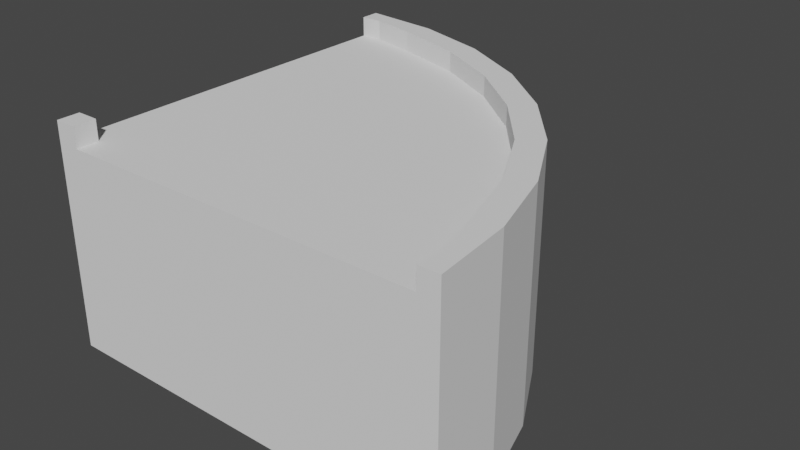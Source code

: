 # Source: bend_90.blend  (saved by Blender 2.93.21; exported with 4.5.12 LTS)
import bpy
from mathutils import Matrix  # noqa: F401  (used for matrix-valued properties, if any)

bpy.ops.wm.read_factory_settings(use_empty=True)
scene = bpy.context.scene
scene.name = 'Scene'

# ---- collections
col_collection = bpy.data.collections.new('Collection'); scene.collection.children.link(col_collection)

# ---- world
world_world = bpy.data.worlds.new('World'); scene.world = world_world
world_world.use_nodes = True; world_world.node_tree.nodes.clear()
_N = world_world.node_tree.nodes; _L = world_world.node_tree.links
n0 = _N.new('ShaderNodeOutputWorld'); n0.name = 'World Output'; n0.location = (300, 300)
n1 = _N.new('ShaderNodeBackground'); n1.name = 'Background'; n1.location = (10, 300)
n1.inputs[0].default_value = (0.05088, 0.05088, 0.05088, 1.0)
_L.new(n1.outputs[0], n0.inputs[0])
n0.is_active_output = True
world_world.color = (0.05088, 0.05088, 0.05088)
world_world.use_sun_shadow = False
world_world.sun_shadow_jitter_overblur = 0.0

# ---- meshes
me_circle_009 = bpy.data.meshes.new('Circle.009')
me_circle_009.from_pydata([(0.0, 12.0, 0.0), (0.0, 1.431e-07, 0.0), (12.0, 1.431e-07, 0.0), (11.77, 2.341, 0.0), (11.09, 4.592, 0.0), (9.978, 6.667, 0.0), (8.485, 8.485, 0.0), (6.667, 9.978, 0.0), (4.592, 11.09, 0.0), (2.341, 11.77, 0.0), (0.6612, 11.4, 0.0), (0.6612, 0.6612, 0.0), (11.4, 0.6612, 0.0), (11.09, 2.041, 0.0), (10.43, 4.201, 0.0), (9.369, 6.192, 0.0), (7.937, 7.937, 0.0), (6.192, 9.369, 0.0), (4.201, 10.43, 0.0), (2.041, 11.09, 0.0), (0.6612, 11.4, 6.0), (0.6612, 0.6612, 6.0), (11.4, 0.6612, 6.0), (11.09, 2.041, 6.0), (10.43, 4.201, 6.0), (9.369, 6.192, 6.0), (7.937, 7.937, 6.0), (6.192, 9.369, 6.0), (4.201, 10.43, 6.0), (2.041, 11.09, 6.0), (0.0, 12.0, 6.0), (0.0, 1.431e-07, 6.0), (12.0, 1.431e-07, 6.0), (11.77, 2.341, 6.0), (11.09, 4.592, 6.0), (9.978, 6.667, 6.0), (8.485, 8.485, 6.0), (6.667, 9.978, 6.0), (4.592, 11.09, 6.0), (2.341, 11.77, 6.0), (0.0, 11.4, 6.0), (0.6612, 1.431e-07, 6.0), (0.0, 0.6612, 6.0), (11.4, 1.431e-07, 6.0), (11.09, 2.041, 6.6), (11.4, 0.6612, 6.6), (10.43, 4.201, 6.6), (9.369, 6.192, 6.6), (7.937, 7.937, 6.6), (6.192, 9.369, 6.6), (4.201, 10.43, 6.6), (2.041, 11.09, 6.6), (0.6612, 11.4, 6.6), (0.0, 0.6612, 6.6), (0.0, 1.431e-07, 6.6), (0.6612, 1.431e-07, 6.6), (11.77, 2.341, 6.6), (12.0, 1.431e-07, 6.6), (11.09, 4.592, 6.6), (9.978, 6.667, 6.6), (8.485, 8.485, 6.6), (6.667, 9.978, 6.6), (4.592, 11.09, 6.6), (2.341, 11.77, 6.6), (0.0, 12.0, 6.6), (0.6612, 0.6612, 6.6), (0.0, 11.4, 6.6), (11.4, 1.431e-07, 6.6)], [], [(11, 10, 19, 18, 17, 16, 15, 14, 13, 12), (11, 1, 0, 10), (12, 2, 1, 11), (13, 3, 2, 12), (14, 4, 3, 13), (15, 5, 4, 14), (16, 6, 5, 15), (17, 7, 6, 16), (18, 8, 7, 17), (19, 9, 8, 18), (10, 0, 9, 19), (21, 22, 23, 24, 25, 26, 27, 28, 29, 20), (26, 25, 47, 48), (32, 33, 56, 57), (39, 30, 64, 63), (25, 24, 46, 47), (40, 20, 52, 66), (31, 41, 55, 54), (38, 39, 63, 62), (24, 23, 44, 46), (30, 40, 66, 64), (42, 31, 54, 53), (9, 0, 30, 39), (6, 7, 37, 36), (3, 4, 34, 33), (0, 1, 31, 42, 40, 30), (7, 8, 38, 37), (4, 5, 35, 34), (1, 2, 32, 43, 41, 31), (8, 9, 39, 38), (5, 6, 36, 35), (2, 3, 33, 32), (22, 43, 67, 45), (42, 21, 20, 40), (37, 38, 62, 61), (43, 22, 21, 41), (65, 53, 54), (45, 67, 57), (44, 45, 57, 56), (46, 44, 56, 58), (47, 46, 58, 59), (48, 47, 59, 60), (49, 48, 60, 61), (50, 49, 61, 62), (51, 50, 62, 63), (52, 51, 63, 64), (66, 52, 64), (55, 65, 54), (33, 34, 58, 56), (27, 26, 48, 49), (34, 35, 59, 58), (21, 42, 53, 65), (28, 27, 49, 50), (35, 36, 60, 59), (41, 21, 65, 55), (29, 28, 50, 51), (36, 37, 61, 60), (43, 32, 57, 67), (20, 29, 51, 52), (23, 22, 45, 44)])
_uv = me_circle_009.uv_layers.new(name='UVMap')
_uv.uv.foreach_set('vector', [0.0, 0.0, 0.0, 0.0, 0.0, 0.0, 0.0, 0.0, 0.0, 0.0, 0.0, 0.0, 0.0, 0.0, 0.0, 0.0, 0.0, 0.0, 0.0, 0.0, 0.0, 0.0, 0.0, 0.0, 0.0, 0.0, 0.0, 0.0, 0.0, 0.0, 0.0, 0.0, 0.0, 0.0, 0.0, 0.0, 0.0, 0.0, 0.0, 0.0, 0.0, 0.0, 0.0, 0.0, 0.0, 0.0, 0.0, 0.0, 0.0, 0.0, 0.0, 0.0, 0.0, 0.0, 0.0, 0.0, 0.0, 0.0, 0.0, 0.0, 0.0, 0.0, 0.0, 0.0, 0.0, 0.0, 0.0, 0.0, 0.0, 0.0, 0.0, 0.0, 0.0, 0.0, 0.0, 0.0, 0.0, 0.0, 0.0, 0.0, 0.0, 0.0, 0.0, 0.0, 0.0, 0.0, 0.0, 0.0, 0.0, 0.0, 0.0, 0.0, 0.0, 0.0, 0.0, 0.0, 0.0, 0.0, 0.0, 0.0, 0.0, 0.0, 0.0, 0.0, 0.0, 0.0, 0.0, 0.0, 0.0, 0.0, 0.0, 0.0, 0.0, 0.0, 0.0, 0.0, 0.0, 0.0, 0.0, 0.0, 0.0, 0.0, 0.0, 0.0, 0.0, 0.0, 0.0, 0.0, 0.0, 0.0, 0.0, 0.0, 0.0, 0.0, 0.0, 0.0, 0.0, 0.0, 0.0, 0.0, 0.0, 0.0, 0.0, 0.0, 0.0, 0.0, 0.0, 0.0, 0.0, 0.0, 0.0, 0.0, 0.0, 0.0, 0.0, 0.0, 0.0, 0.0, 0.0, 0.0, 0.0, 0.0, 0.0, 0.0, 0.0, 0.0, 0.0, 0.0, 0.0, 0.0, 0.0, 0.0, 0.0, 0.0, 0.0, 0.0, 0.0, 0.0, 0.0, 0.0, 0.0, 0.0, 0.0, 0.0, 0.0, 0.0, 0.0, 0.0, 0.0, 0.0, 0.0, 0.0, 0.0, 0.0, 0.0, 0.0, 0.0, 0.0, 0.0, 0.0, 0.0, 0.0, 0.0, 0.0, 0.0, 0.0, 0.0, 0.0, 0.0, 0.0, 0.0, 0.0, 0.0, 0.0, 0.0, 0.0, 0.0, 0.0, 0.0, 0.0, 0.0, 0.0, 0.0, 0.0, 0.0, 0.0, 0.0, 0.0, 0.0, 0.0, 0.0, 0.0, 0.0, 0.0, 0.0, 0.0, 0.0, 0.0, 0.0, 0.0, 0.0, 0.0, 0.0, 0.0, 0.0, 0.0, 0.0, 0.0, 0.0, 0.0, 0.0, 0.0, 0.0, 0.0, 0.0, 0.0, 0.0, 0.0, 0.0, 0.0, 0.0, 0.0, 0.0, 0.0, 0.0, 0.0, 0.0, 0.0, 0.0, 0.0, 0.0, 0.0, 0.0, 0.0, 0.0, 0.0, 0.0, 0.0, 0.0, 0.0, 0.0, 0.0, 0.0, 0.0, 0.0, 0.0, 0.0, 0.0, 0.0, 0.0, 0.0, 0.0, 0.0, 0.0, 0.0, 0.0, 0.0, 0.0, 0.0, 0.0, 0.0, 0.0, 0.0, 0.0, 0.0, 0.0, 0.0, 0.0, 0.0, 0.0, 0.0, 0.0, 0.0, 0.0, 0.0, 0.0, 0.0, 0.0, 0.0, 0.0, 0.0, 0.0, 0.0, 0.0, 0.0, 0.0, 0.0, 0.0, 0.0, 0.0, 0.0, 0.0, 0.0, 0.0, 0.0, 0.0, 0.0, 0.0, 0.0, 0.0, 0.0, 0.0, 0.0, 0.0, 0.0, 0.0, 0.0, 0.0, 0.0, 0.0, 0.0, 0.0, 0.0, 0.0, 0.0, 0.0, 0.0, 0.0, 0.0, 0.0, 0.0, 0.0, 0.0, 0.0, 0.0, 0.0, 0.0, 0.0, 0.0, 0.0, 0.0, 0.0, 0.0, 0.0, 0.0, 0.0, 0.0, 0.0, 0.0, 0.0, 0.0, 0.0, 0.0, 0.0, 0.0, 0.0, 0.0, 0.0, 0.0, 0.0, 0.0, 0.0, 0.0, 0.0, 0.0, 0.0, 0.0, 0.0, 0.0, 0.0, 0.0, 0.0, 0.0, 0.0, 0.0, 0.0, 0.0, 0.0, 0.0, 0.0, 0.0, 0.0, 0.0, 0.0, 0.0, 0.0, 0.0, 0.0, 0.0, 0.0, 0.0, 0.0, 0.0, 0.0, 0.0, 0.0, 0.0, 0.0, 0.0, 0.0, 0.0, 0.0, 0.0, 0.0, 0.0, 0.0, 0.0, 0.0, 0.0, 0.0, 0.0, 0.0, 0.0, 0.0, 0.0, 0.0, 0.0, 0.0, 0.0, 0.0, 0.0, 0.0, 0.0, 0.0, 0.0, 0.0, 0.0, 0.0, 0.0, 0.0, 0.0, 0.0, 0.0, 0.0, 0.0, 0.0, 0.0, 0.0, 0.0, 0.0, 0.0, 0.0, 0.0, 0.0, 0.0, 0.0, 0.0, 0.0, 0.0, 0.0, 0.0, 0.0, 0.0, 0.0, 0.0, 0.0, 0.0, 0.0, 0.0, 0.0, 0.0, 0.0, 0.0, 0.0, 0.0, 0.0, 0.0, 0.0, 0.0, 0.0, 0.0, 0.0, 0.0, 0.0])
me_circle_009.use_remesh_fix_poles = True
me_circle_009.use_remesh_preserve_attributes = False
me_circle_009.update()

# ---- objects
ob_90_turn = bpy.data.objects.new('90 turn', me_circle_009)

# ---- transforms, parenting, visibility, modifiers, constraints
ob_90_turn.location = (0.0, 0.0, 0.0)

# ---- collection membership
col_collection.objects.link(ob_90_turn)

# ---- scene / render settings (as saved in the file)
scene.frame_start = 1; scene.frame_end = 250; scene.frame_set(1)
scene.render.engine = 'BLENDER_EEVEE_NEXT'
scene.cycles.use_denoising = False
scene.cycles.samples = 128
scene.cycles.sampling_pattern = 'TABULATED_SOBOL'
scene.cycles.use_adaptive_sampling = False
scene.cycles.use_light_tree = False
scene.view_settings.view_transform = 'Filmic'
bpy.context.view_layer.update()

# ---- added for rendering (the .blend has no active camera and no usable light): camera, sun
cam_auto = bpy.data.cameras.new('AutoCamera')
cam_auto.lens = 50.0
cam_auto.sensor_width = 36.0
cam_auto.clip_end = 1000.0
ob_auto_camera = bpy.data.objects.new('AutoCamera', cam_auto)
scene.collection.objects.link(ob_auto_camera)
ob_auto_camera.location = (22.8472, -14.2167, 16.7778)
ob_auto_camera.rotation_euler = (1.09748, -7.21219e-08, 0.694738)
scene.camera = ob_auto_camera
light_auto_sun = bpy.data.lights.new('AutoSun', 'SUN')
light_auto_sun.energy = 3.0
light_auto_sun.angle = 0.0523599
ob_auto_sun = bpy.data.objects.new('AutoSun', light_auto_sun)
scene.collection.objects.link(ob_auto_sun)
ob_auto_sun.rotation_euler = (0.872665, 0.174533, 0.523599)
bpy.context.view_layer.update()
